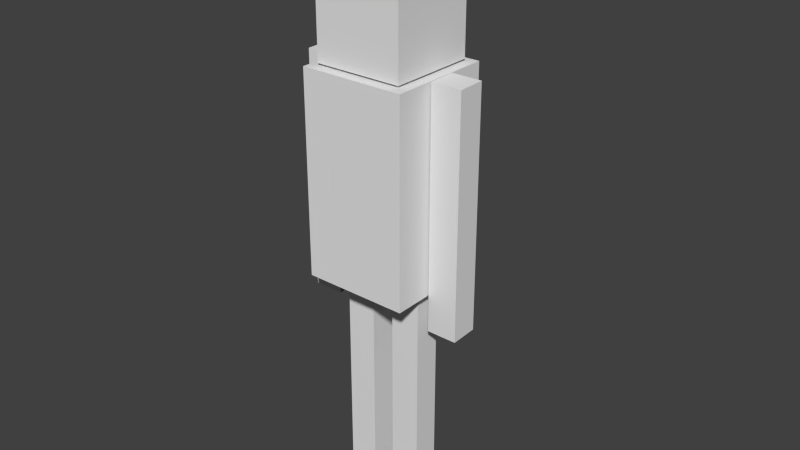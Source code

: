 # Source: NewGuy.blend  (saved by Blender 2.74.0; exported with 4.5.12 LTS)
import bpy
from mathutils import Matrix  # noqa: F401  (used for matrix-valued properties, if any)

bpy.ops.wm.read_factory_settings(use_empty=True)
scene = bpy.context.scene
scene.name = 'Scene'

# ---- collections
col_collection_1 = bpy.data.collections.new('Collection 1'); scene.collection.children.link(col_collection_1)

# ---- materials (node trees are filled in below, after node groups)
mat_material = bpy.data.materials.new('Material')
mat_material.alpha_threshold = 0.0
mat_material.use_transparent_shadow = False
mat_material.roughness = 0.5
mat_material.line_color = (0.0, 0.0, 0.0, 1.0)

# ---- material node trees

# ---- world
world_world = bpy.data.worlds.new('World'); scene.world = world_world
world_world.color = (0.05088, 0.05088, 0.05088)
world_world.use_sun_shadow = False
world_world.sun_shadow_jitter_overblur = 0.0
world_world.cycles.sampling_method = 'MANUAL'
world_world.cycles.sample_map_resolution = 256

# ---- meshes
me_cube = bpy.data.meshes.new('Cube')
me_cube.from_pydata([(0.8338, 0.8338, -0.9596), (0.8338, -0.8338, -0.9596), (-0.8338, -0.8338, -0.9596), (-0.8338, 0.8338, -0.9596), (0.8338, 0.8338, 0.7081), (0.8338, -0.8338, 0.7081), (-0.8338, -0.8338, 0.7081), (-0.8338, 0.8338, 0.7081), (1.0, 1.0, -1.004), (1.0, -1.0, -1.004), (-1.0, -1.0, -1.004), (-1.0, 1.0, -1.004), (1.0, 1.0, -4.821), (1.0, -1.0, -4.821), (-1.0, -1.0, -4.821), (-1.0, 1.0, -4.821), (1.583, 0.269, -1.005), (1.597, -0.269, -1.005), (1.023, -0.269, -1.005), (1.009, 0.269, -1.005), (1.583, 0.269, -5.513), (1.597, -0.269, -5.513), (1.023, -0.269, -5.513), (1.009, 0.269, -5.513), (1.597, -0.269, -3.259), (1.023, -0.269, -3.259), (1.009, 0.269, -3.259), (1.583, 0.269, -3.259), (1.583, 0.269, -2.868), (1.583, 0.269, -3.659), (1.597, -0.269, -3.659), (1.597, -0.269, -2.868), (1.023, -0.269, -3.659), (1.023, -0.269, -2.868), (1.009, 0.269, -3.659), (1.009, 0.269, -2.868), (-1.02, 0.269, -1.005), (-1.006, -0.269, -1.005), (-1.58, -0.269, -1.005), (-1.594, 0.269, -1.005), (-1.02, 0.269, -5.513), (-1.006, -0.269, -5.513), (-1.58, -0.269, -5.513), (-1.594, 0.269, -5.513), (-1.006, -0.269, -3.259), (-1.58, -0.269, -3.259), (-1.594, 0.269, -3.259), (-1.02, 0.269, -3.259), (-1.02, 0.269, -2.868), (-1.02, 0.269, -3.659), (-1.006, -0.269, -3.659), (-1.006, -0.269, -2.868), (-1.58, -0.269, -3.659), (-1.58, -0.269, -2.868), (-1.594, 0.269, -3.659), (-1.594, 0.269, -2.868), (0.7809, 0.269, -4.825), (0.7942, -0.269, -4.825), (0.2203, -0.269, -4.825), (0.207, 0.269, -4.825), (0.7809, 0.269, -9.333), (0.7942, -0.269, -9.333), (0.2203, -0.269, -9.333), (0.207, 0.269, -9.333), (0.7942, -0.269, -7.079), (0.2203, -0.269, -7.079), (0.207, 0.269, -7.079), (0.7809, 0.269, -7.079), (0.7809, 0.269, -6.714), (0.7809, 0.269, -7.424), (0.7942, -0.269, -7.424), (0.7942, -0.269, -6.714), (0.2203, -0.269, -7.424), (0.2203, -0.269, -6.714), (0.207, 0.269, -7.424), (0.207, 0.269, -6.714), (-0.2297, 0.269, -4.825), (-0.2164, -0.269, -4.825), (-0.7904, -0.269, -4.825), (-0.8037, 0.269, -4.825), (-0.2297, 0.269, -9.333), (-0.2164, -0.269, -9.333), (-0.7904, -0.269, -9.333), (-0.8037, 0.269, -9.333), (-0.2164, -0.269, -7.079), (-0.7904, -0.269, -7.079), (-0.8037, 0.269, -7.079), (-0.2297, 0.269, -7.079), (-0.2297, 0.269, -6.714), (-0.2297, 0.269, -7.424), (-0.2164, -0.269, -7.424), (-0.2164, -0.269, -6.714), (-0.7904, -0.269, -7.424), (-0.7904, -0.269, -6.714), (-0.8037, 0.269, -7.424), (-0.8037, 0.269, -6.714)], [(68, 71), (64, 67), (69, 70), (88, 91), (84, 87), (89, 90), (73, 75), (65, 66), (72, 74), (93, 95), (85, 86), (92, 94)], [(0, 1, 2, 3), (4, 7, 6, 5), (0, 4, 5, 1), (1, 5, 6, 2), (2, 6, 7, 3), (4, 0, 3, 7), (8, 9, 10, 11), (12, 15, 14, 13), (8, 12, 13, 9), (9, 13, 14, 10), (10, 14, 15, 11), (12, 8, 11, 15), (16, 17, 18, 19), (20, 23, 22, 21), (28, 16, 19, 35), (17, 31, 33, 18), (18, 33, 35, 19), (20, 29, 34, 23), (16, 28, 31, 17), (29, 30, 24, 27), (32, 22, 23, 34), (30, 21, 22, 32), (27, 26, 34, 29), (25, 26, 35, 33), (24, 25, 33, 31), (27, 24, 31, 28), (29, 20, 21, 30), (30, 32, 25, 24), (32, 34, 26, 25), (28, 35, 26, 27), (36, 37, 38, 39), (40, 43, 42, 41), (48, 36, 39, 55), (37, 51, 53, 38), (40, 49, 54, 43), (50, 41, 42, 52), (47, 46, 54, 49), (44, 45, 53, 51), (50, 52, 45, 44), (48, 55, 46, 47), (56, 57, 58, 59), (60, 63, 62, 61), (68, 56, 59, 75), (57, 71, 73, 58), (60, 69, 74, 63), (70, 61, 62, 72), (67, 66, 74, 69), (64, 65, 73, 71), (70, 72, 65, 64), (68, 75, 66, 67), (76, 77, 78, 79), (80, 83, 82, 81), (88, 76, 79, 95), (77, 91, 93, 78), (80, 89, 94, 83), (90, 81, 82, 92), (87, 86, 94, 89), (84, 85, 93, 91), (90, 92, 85, 84), (88, 95, 86, 87), (57, 56, 60, 61), (77, 76, 80, 81), (39, 38, 42, 43), (48, 51, 53, 55), (45, 46, 47, 44), (54, 52, 50, 49)])
_uv = me_cube.uv_layers.new(name='UVMap')
_uv.uv.foreach_set('vector', [0.6072, 0.1682, 0.7748, 0.1682, 0.7748, 0.0005857, 0.6072, 0.0005858, 0.2028, 0.7552, 0.2028, 0.5875, 0.3704, 0.5875, 0.3704, 0.7552, 0.5392, 0.7552, 0.3716, 0.7552, 0.3716, 0.5875, 0.5392, 0.5875, 0.7748, 0.337, 0.6072, 0.337, 0.6072, 0.1694, 0.7748, 0.1694, 0.7748, 0.1694, 0.6072, 0.1694, 0.6072, 0.337, 0.7748, 0.337, 0.5404, 0.7552, 0.708, 0.7552, 0.708, 0.5875, 0.5404, 0.5875, 0.405, 0.5864, 0.606, 0.5864, 0.606, 0.3853, 0.405, 0.3853, 0.2028, 0.5864, 0.2028, 0.3853, 0.4038, 0.3853, 0.4038, 0.5864, 0.2028, 0.0005857, 0.2028, 0.3842, 0.4038, 0.3842, 0.4038, 0.0005857, 0.0005857, 0.3853, 0.0005857, 0.7689, 0.2016, 0.7689, 0.2016, 0.3853, 0.606, 0.0005857, 0.606, 0.3842, 0.405, 0.3842, 0.405, 0.0005857, 0.0005857, 0.3842, 0.0005858, 0.0005857, 0.2016, 0.0005858, 0.2016, 0.3842, 0.4651, 0.9317, 0.5192, 0.9331, 0.5192, 0.8754, 0.4651, 0.8741, 0.1652, 0.8891, 0.1652, 0.9468, 0.1111, 0.9455, 0.1111, 0.8878, 0.776, 0.6421, 0.776, 0.4549, 0.8337, 0.4549, 0.8337, 0.6421, 0.1878, 0.7701, 0.0005857, 0.7701, 0.0005857, 0.8278, 0.1878, 0.8278, 0.9453, 0.4522, 0.9453, 0.265, 0.9994, 0.265, 0.9994, 0.4522, 0.3892, 0.9317, 0.2028, 0.9317, 0.2028, 0.8741, 0.3892, 0.8741, 0.9453, 0.0005857, 0.9453, 0.1878, 0.9994, 0.1878, 0.9994, 0.0005857, 0.8348, 0.8015, 0.8889, 0.8015, 0.8889, 0.7613, 0.8348, 0.7613, 0.9478, 0.7989, 0.9478, 0.9853, 0.8937, 0.9853, 0.8937, 0.7989, 0.8348, 0.5344, 0.8348, 0.7208, 0.8925, 0.7208, 0.8925, 0.5344, 0.776, 0.6814, 0.8337, 0.6814, 0.8337, 0.7216, 0.776, 0.7216, 0.9478, 0.7587, 0.8937, 0.7587, 0.8937, 0.7193, 0.9478, 0.7193, 0.8348, 0.4942, 0.8925, 0.4942, 0.8925, 0.4549, 0.8348, 0.4549, 0.8348, 0.7613, 0.8889, 0.7613, 0.8889, 0.722, 0.8348, 0.722, 0.8348, 0.8015, 0.8348, 0.9879, 0.8889, 0.9879, 0.8889, 0.8015, 0.8348, 0.5344, 0.8925, 0.5344, 0.8925, 0.4942, 0.8348, 0.4942, 0.9478, 0.7989, 0.8937, 0.7989, 0.8937, 0.7587, 0.9478, 0.7587, 0.776, 0.6421, 0.8337, 0.6421, 0.8337, 0.6814, 0.776, 0.6814, 0.3903, 0.9317, 0.4444, 0.9331, 0.4444, 0.8754, 0.3903, 0.8741, 0.3121, 0.9343, 0.3121, 0.9919, 0.258, 0.9906, 0.258, 0.9329, 0.8865, 0.4522, 0.8865, 0.265, 0.9442, 0.265, 0.9442, 0.4522, 0.6523, 0.8152, 0.4651, 0.8152, 0.4651, 0.8729, 0.6523, 0.8729, 0.187, 0.8866, 0.0005857, 0.8866, 0.0005857, 0.8289, 0.187, 0.8289, 0.7171, 0.7925, 0.7171, 0.9789, 0.7748, 0.9789, 0.7748, 0.7925, 0.6072, 0.5313, 0.6649, 0.5313, 0.6649, 0.5715, 0.6072, 0.5715, 0.524, 0.9736, 0.5817, 0.9736, 0.5817, 0.9343, 0.524, 0.9343, 0.3903, 0.9744, 0.448, 0.9744, 0.448, 0.9343, 0.3903, 0.9343, 0.4651, 0.9343, 0.5228, 0.9343, 0.5228, 0.9736, 0.4651, 0.9736, 0.5756, 0.9317, 0.6297, 0.9331, 0.6297, 0.8754, 0.5756, 0.8741, 0.0005857, 0.9455, 0.0005857, 0.8878, 0.05466, 0.8891, 0.05466, 0.9468, 0.3926, 0.814, 0.2028, 0.814, 0.2028, 0.7563, 0.3926, 0.7563, 0.6561, 0.7563, 0.6561, 0.9462, 0.7138, 0.9462, 0.7138, 0.7563, 0.776, 0.9147, 0.776, 0.7228, 0.8337, 0.7228, 0.8337, 0.9147, 0.8865, 0.07192, 0.8865, 0.2639, 0.9442, 0.2639, 0.9442, 0.07192, 0.4293, 0.814, 0.4293, 0.7563, 0.464, 0.7563, 0.464, 0.814, 0.8865, 0.03731, 0.9442, 0.03731, 0.9442, 0.0005857, 0.8865, 0.0005857, 0.8865, 0.07192, 0.9442, 0.07192, 0.9442, 0.03731, 0.8865, 0.03731, 0.3926, 0.814, 0.3926, 0.7563, 0.4293, 0.7563, 0.4293, 0.814, 0.5204, 0.9317, 0.5745, 0.9331, 0.5745, 0.8754, 0.5204, 0.8741, 0.3674, 0.9343, 0.3674, 0.9919, 0.3133, 0.9906, 0.3133, 0.9329, 0.3926, 0.8729, 0.2028, 0.8729, 0.2028, 0.8152, 0.3926, 0.8152, 0.655, 0.7563, 0.4651, 0.7563, 0.4651, 0.814, 0.655, 0.814, 0.6072, 0.5301, 0.6072, 0.3382, 0.6649, 0.3382, 0.6649, 0.5301, 0.8937, 0.5262, 0.8937, 0.7182, 0.9514, 0.7182, 0.9514, 0.5262, 0.4293, 0.8729, 0.4293, 0.8152, 0.464, 0.8152, 0.464, 0.8729, 0.8937, 0.4916, 0.9514, 0.4916, 0.9514, 0.4549, 0.8937, 0.4549, 0.8937, 0.5262, 0.9514, 0.5262, 0.9514, 0.4916, 0.8937, 0.4916, 0.3926, 0.8729, 0.3926, 0.8152, 0.4293, 0.8152, 0.4293, 0.8729, 0.7748, 0.3382, 0.7207, 0.3382, 0.7207, 0.7913, 0.7748, 0.7913, 0.8301, 0.0005857, 0.776, 0.0005857, 0.776, 0.4537, 0.8301, 0.4537, 0.8312, 0.0005857, 0.8853, 0.0005857, 0.8853, 0.4537, 0.8312, 0.4537, 0.1099, 0.8891, 0.05583, 0.8878, 0.05583, 0.9455, 0.1099, 0.9468, 0.2028, 0.9906, 0.2569, 0.9919, 0.2569, 0.9343, 0.2028, 0.9329, 0.8301, 0.9749, 0.776, 0.9736, 0.776, 0.9159, 0.8301, 0.9172])
_ca = me_cube.color_attributes.new('Col', 'BYTE_COLOR', 'CORNER')
_ca.data.foreach_set('color', [0.0, 1.0, 0.6795, 1.0, 0.0, 1.0, 0.6795, 1.0, 0.0, 1.0, 0.6795, 1.0, 0.0, 1.0, 0.6795, 1.0, 0.162, 0.9911, 0.956, 1.0, 0.1683, 0.9911, 0.956, 1.0, 0.0331, 0.956, 0.9131, 1.0, 0.06125, 0.9473, 0.9734, 1.0, 0.005605, 0.8879, 1.0, 1.0, 0.005182, 0.8963, 0.9911, 1.0, 0.005182, 0.8963, 0.9911, 1.0, 0.005182, 0.8963, 0.9911, 1.0, 0.0, 1.0, 0.6795, 1.0, 0.0, 1.0, 0.6795, 1.0, 0.003677, 0.9301, 0.9047, 1.0, 0.003347, 0.9301, 0.8714, 1.0, 0.162, 1.0, 0.9387, 1.0, 0.02416, 1.0, 0.7835, 1.0, 0.1683, 1.0, 0.9387, 1.0, 0.1683, 0.9911, 0.9387, 1.0, 0.162, 0.9911, 0.956, 1.0, 0.1683, 0.9911, 0.956, 1.0, 0.1683, 0.9911, 0.956, 1.0, 0.1683, 0.9911, 0.956, 1.0, 0.1683, 0.9911, 0.956, 1.0, 0.05781, 0.9473, 0.9647, 1.0, 0.1441, 0.9911, 0.9387, 1.0, 0.1683, 0.9911, 0.956, 1.0, 0.15, 1.0, 0.9216, 1.0, 0.0, 1.0, 0.6795, 1.0, 0.02519, 1.0, 0.7758, 1.0, 0.1022, 1.0, 0.8879, 1.0, 0.005182, 0.8963, 0.9911, 1.0, 0.1529, 0.9823, 0.956, 1.0, 0.1119, 0.9734, 0.956, 1.0, 0.005182, 0.8963, 0.9823, 1.0, 0.0, 1.0, 0.6795, 1.0, 0.0, 1.0, 0.6795, 1.0, 0.0, 1.0, 0.6795, 1.0, 0.0, 1.0, 0.6795, 1.0, 0.1413, 1.0, 0.9216, 1.0, 0.1413, 1.0, 0.9131, 1.0, 0.1651, 1.0, 0.9387, 1.0, 0.1683, 0.9911, 0.9473, 1.0, 0.1683, 0.9911, 0.956, 1.0, 0.1683, 0.9911, 0.956, 1.0, 0.1683, 0.9911, 0.956, 1.0, 0.1651, 0.9911, 0.9387, 1.0, 1.0, 1.0, 1.0, 1.0, 1.0, 1.0, 1.0, 1.0, 0.9911, 1.0, 1.0, 1.0, 1.0, 1.0, 1.0, 1.0, 0.006995, 0.8963, 0.9734, 1.0, 0.04231, 0.9301, 0.9734, 1.0, 0.162, 0.9911, 0.956, 1.0, 0.1329, 0.9823, 0.956, 1.0, 0.0003035, 1.0, 0.6867, 1.0, 0.0003035, 1.0, 0.6795, 1.0, 0.0, 1.0, 0.6795, 1.0, 0.0, 1.0, 0.6795, 1.0, 0.1683, 0.9911, 0.9387, 1.0, 0.07819, 0.9823, 0.8714, 1.0, 0.1441, 0.9911, 0.956, 1.0, 0.1683, 0.9911, 0.956, 1.0, 0.107, 0.9734, 0.9647, 1.0, 0.147, 0.9911, 0.956, 1.0, 0.147, 0.9911, 0.956, 1.0, 0.1413, 0.9734, 0.956, 1.0, 0.0, 1.0, 0.6867, 1.0, 0.005182, 0.8963, 0.9734, 1.0, 0.005182, 0.8963, 0.9823, 1.0, 0.0, 1.0, 0.6795, 1.0, 0.0009106, 0.9734, 0.7305, 1.0, 0.0003035, 1.0, 0.6867, 1.0, 0.0, 1.0, 0.6795, 1.0, 0.001214, 0.9823, 0.7231, 1.0, 0.1651, 0.9911, 0.956, 1.0, 0.1441, 0.9911, 0.956, 1.0, 0.03689, 0.9734, 0.8469, 1.0, 0.15, 0.9911, 0.9387, 1.0, 0.0, 1.0, 0.6795, 1.0, 0.0, 1.0, 0.6795, 1.0, 0.0, 1.0, 0.6795, 1.0, 0.0, 1.0, 0.6795, 1.0, 0.1441, 0.9911, 0.956, 1.0, 0.1329, 0.9823, 0.956, 1.0, 0.162, 0.9911, 0.956, 1.0, 0.1441, 0.9911, 0.956, 1.0, 0.002428, 0.9473, 0.8308, 1.0, 0.004777, 0.8963, 0.9647, 1.0, 0.005182, 0.8963, 0.9823, 1.0, 0.005182, 0.8963, 0.9734, 1.0, 0.1356, 0.9911, 0.9473, 1.0, 0.159, 0.9911, 0.9473, 1.0, 0.147, 0.9911, 0.956, 1.0, 0.1441, 0.9911, 0.956, 1.0, 0.04231, 0.9734, 0.8879, 1.0, 0.1356, 0.9911, 0.956, 1.0, 0.1441, 0.9911, 0.956, 1.0, 0.07819, 0.9823, 0.8714, 1.0, 0.002428, 0.9473, 0.8308, 1.0, 0.001214, 0.9734, 0.7605, 1.0, 0.0009106, 0.9823, 0.7305, 1.0, 0.002125, 0.956, 0.7913, 1.0, 0.1651, 0.9911, 0.956, 1.0, 0.006995, 0.8963, 0.9911, 1.0, 0.1329, 0.9823, 0.956, 1.0, 0.1441, 0.9911, 0.956, 1.0, 0.1441, 1.0, 0.9387, 1.0, 0.1413, 1.0, 0.9216, 1.0, 0.1329, 1.0, 0.9216, 1.0, 0.04092, 1.0, 0.855, 1.0, 0.006995, 1.0, 0.9047, 1.0, 0.009721, 1.0, 0.9131, 1.0, 0.006512, 1.0, 0.9131, 1.0, 0.006512, 1.0, 0.9131, 1.0, 0.0003035, 1.0, 0.6867, 1.0, 0.0, 1.0, 0.6795, 1.0, 0.0, 1.0, 0.6795, 1.0, 0.0, 1.0, 0.6795, 1.0, 0.1651, 0.9823, 0.9647, 1.0, 0.1683, 0.9911, 0.956, 1.0, 0.1683, 0.9911, 0.956, 1.0, 0.1683, 0.9911, 0.956, 1.0, 0.003035, 0.9387, 0.855, 1.0, 0.0, 1.0, 0.6795, 1.0, 0.0, 1.0, 0.6795, 1.0, 0.001518, 0.9647, 0.7758, 1.0, 0.1683, 0.9911, 0.956, 1.0, 0.1651, 0.9823, 0.9647, 1.0, 0.1683, 0.9911, 0.956, 1.0, 0.1683, 0.9911, 0.956, 1.0, 0.005182, 0.8963, 0.9911, 1.0, 0.005182, 0.8963, 0.9911, 1.0, 0.004777, 0.8963, 0.9647, 1.0, 0.004777, 0.9047, 0.956, 1.0, 0.04971, 0.9473, 0.9823, 1.0, 0.1683, 0.9911, 0.956, 1.0, 0.1683, 0.9911, 0.956, 1.0, 0.005182, 0.8963, 0.9911, 1.0, 0.0006071, 1.0, 0.6867, 1.0, 0.001518, 0.9647, 0.7835, 1.0, 0.0, 1.0, 0.6795, 1.0, 0.0003035, 1.0, 0.6867, 1.0, 0.1683, 0.9911, 0.956, 1.0, 0.1683, 0.9911, 0.956, 1.0, 0.1683, 0.9911, 0.956, 1.0, 0.1683, 0.9911, 0.956, 1.0, 0.0, 1.0, 0.6795, 1.0, 0.0, 1.0, 0.6795, 1.0, 0.0, 1.0, 0.6795, 1.0, 0.0, 1.0, 0.6795, 1.0, 0.0, 1.0, 0.6795, 1.0, 0.0003035, 1.0, 0.6867, 1.0, 0.0, 1.0, 0.6795, 1.0, 0.0, 1.0, 0.6795, 1.0, 0.1683, 0.9911, 0.956, 1.0, 0.1683, 0.9911, 0.956, 1.0, 0.1683, 0.9911, 0.956, 1.0, 0.1683, 0.9911, 0.956, 1.0, 1.0, 1.0, 1.0, 1.0, 1.0, 1.0, 1.0, 1.0, 1.0, 1.0, 1.0, 1.0, 1.0, 1.0, 1.0, 1.0, 0.0, 1.0, 0.6795, 1.0, 0.0, 1.0, 0.6795, 1.0, 0.0009106, 1.0, 0.6939, 1.0, 0.001214, 1.0, 0.6867, 1.0, 0.1529, 0.9911, 0.956, 1.0, 0.1683, 0.9911, 0.956, 1.0, 0.1683, 0.9911, 0.956, 1.0, 0.1683, 0.9911, 0.956, 1.0, 0.0, 1.0, 0.6795, 1.0, 0.0, 1.0, 0.6795, 1.0, 0.0, 1.0, 0.6795, 1.0, 0.0, 1.0, 0.6795, 1.0, 0.004777, 0.8963, 0.9647, 1.0, 0.1384, 0.9734, 0.956, 1.0, 0.1683, 0.9911, 0.956, 1.0, 0.005605, 0.8879, 1.0, 1.0, 0.159, 0.9911, 0.9387, 1.0, 0.0003035, 1.0, 0.6795, 1.0, 0.0003035, 1.0, 0.6795, 1.0, 0.1144, 1.0, 0.8963, 1.0, 0.1529, 0.9911, 0.956, 1.0, 0.1683, 0.9911, 0.956, 1.0, 0.1683, 0.9911, 0.956, 1.0, 0.1384, 0.9734, 0.956, 1.0, 0.1651, 1.0, 0.9387, 1.0, 0.147, 1.0, 0.9131, 1.0, 0.162, 1.0, 0.9387, 1.0, 0.162, 1.0, 0.9387, 1.0, 0.159, 0.9911, 0.9387, 1.0, 0.1144, 1.0, 0.8963, 1.0, 0.147, 1.0, 0.9131, 1.0, 0.1651, 1.0, 0.9387, 1.0, 0.1529, 0.9911, 0.956, 1.0, 0.1683, 0.9911, 0.956, 1.0, 0.1683, 0.9911, 0.956, 1.0, 0.1529, 0.9911, 0.956, 1.0, 0.0, 1.0, 0.6795, 1.0, 0.0003035, 1.0, 0.6867, 1.0, 0.0003035, 1.0, 0.6867, 1.0, 0.0003035, 1.0, 0.6795, 1.0, 0.0, 1.0, 0.6795, 1.0, 0.0, 1.0, 0.6795, 1.0, 0.001214, 1.0, 0.6724, 1.0, 0.0009106, 1.0, 0.6867, 1.0, 0.15, 0.9823, 0.956, 1.0, 0.1683, 0.9911, 0.956, 1.0, 0.1683, 0.9911, 0.956, 1.0, 0.006049, 0.8963, 0.9823, 1.0, 0.1683, 0.9911, 0.956, 1.0, 0.05781, 1.0, 0.8308, 1.0, 0.0, 1.0, 0.6795, 1.0, 0.1683, 0.9911, 0.956, 1.0, 0.005605, 0.8879, 1.0, 1.0, 0.1683, 0.9911, 0.956, 1.0, 0.01033, 0.8963, 0.9823, 1.0, 0.004391, 0.9301, 0.9216, 1.0, 0.002428, 1.0, 0.7011, 1.0, 0.0, 1.0, 0.6795, 1.0, 0.0003035, 1.0, 0.6795, 1.0, 0.0003035, 1.0, 0.6867, 1.0, 0.15, 0.9911, 0.956, 1.0, 0.006049, 0.8963, 0.9823, 1.0, 0.01033, 0.8963, 0.9823, 1.0, 0.1683, 0.9911, 0.956, 1.0, 0.01096, 1.0, 0.7379, 1.0, 0.0, 1.0, 0.6795, 1.0, 0.0, 1.0, 0.6795, 1.0, 0.05781, 1.0, 0.8308, 1.0, 0.002428, 1.0, 0.7011, 1.0, 0.0003035, 1.0, 0.6867, 1.0, 0.0, 1.0, 0.6795, 1.0, 0.01096, 1.0, 0.7379, 1.0, 0.15, 0.9823, 0.956, 1.0, 0.006049, 0.8963, 0.9823, 1.0, 0.006049, 0.8963, 0.9823, 1.0, 0.15, 0.9911, 0.956, 1.0, 0.1683, 0.9911, 0.956, 1.0, 0.162, 0.9911, 0.956, 1.0, 0.004777, 0.8963, 0.9647, 1.0, 0.004025, 0.9216, 0.8963, 1.0, 0.147, 0.9911, 0.956, 1.0, 0.1356, 0.9823, 0.956, 1.0, 0.005605, 0.8879, 1.0, 1.0, 0.005605, 0.8879, 1.0, 1.0, 0.1683, 0.9911, 0.956, 1.0, 0.1683, 0.9911, 0.9387, 1.0, 0.0, 1.0, 0.6795, 1.0, 0.0, 1.0, 0.6795, 1.0, 0.006049, 0.8963, 1.0, 1.0, 0.006512, 0.8963, 1.0, 1.0, 0.01298, 0.8963, 1.0, 1.0, 0.006049, 0.8963, 1.0, 1.0, 0.01521, 0.8963, 1.0, 1.0, 0.006049, 0.8963, 1.0, 1.0, 0.006049, 0.8963, 1.0, 1.0, 0.006995, 0.8963, 1.0, 1.0, 1.0, 1.0, 1.0, 1.0, 1.0, 1.0, 1.0, 1.0, 1.0, 1.0, 1.0, 1.0, 1.0, 1.0, 1.0, 1.0])
me_cube.materials.append(mat_material)
me_cube.use_remesh_preserve_volume = False
me_cube.use_remesh_preserve_attributes = False
me_cube.use_mirror_vertex_groups = False
me_cube.use_paint_bone_selection = False
me_cube.use_paint_mask = True
me_cube.update()
arm_armature = bpy.data.armatures.new('Armature')  # bones are not reproduced

# ---- objects
ob_armature = bpy.data.objects.new('Armature', arm_armature)
ob_cube = bpy.data.objects.new('Cube', me_cube)

# ---- transforms, parenting, visibility, modifiers, constraints
ob_armature.location = (0.0, 0.0, 2.816)
ob_armature.show_in_front = True
ob_armature.lineart.crease_threshold = 0.0
ob_cube.parent = ob_armature
ob_cube.matrix_parent_inverse = Matrix(((1.0, 0.0, 0.0, -0.0), (0.0, 1.0, 0.0, -0.0), (0.0, 0.0, 1.0, -2.816), (0.0, 0.0, 0.0, 1.0)))
ob_cube.location = (0.0, 0.0, 5.347)
ob_cube.scale = (0.5358, 0.5358, 0.5358)
ob_cube.lock_rotations_4d = False
ob_cube.empty_display_type = 'ARROWS'
ob_cube.lineart.crease_threshold = 0.0
_vg = ob_cube.vertex_groups.new(name='Spine')
for _i, _w in zip([4, 5, 6, 7, 8, 9, 10, 11, 12, 13, 14, 15, 16, 17, 18, 19, 20, 21, 22, 23, 24, 25, 26, 27, 28, 29, 30, 31, 32, 33, 34, 35, 56, 57, 58, 59, 60, 61, 62, 63, 64, 65, 66, 67, 68, 69, 70, 71, 72, 73, 74, 75, 76, 77, 78, 79, 80, 81, 82, 83, 84, 85, 86, 87, 88, 89, 90, 91, 92, 93, 94, 95], [0.0, 0.0, 0.0, 0.0, 1.0, 1.0, 1.0, 1.0, 1.0, 1.0, 1.0, 1.0, 6.74e-11, 2.821e-10, 0.0002878, 0.0006877, 3.855e-15, 1.913e-14, 4.994e-09, 1.307e-08, 3.209e-18, 1.747e-08, 1.02e-07, 3.603e-19, 4.667e-26, 3.018e-15, 1.542e-14, 1.246e-24, 1.016e-06, 1.206e-08, 5.106e-06, 8.044e-08, 1.591e-13, 6.945e-20, 2.155e-31, 1.965e-23, 1.964e-07, 3.616e-07, 0.0002212, 0.0002311, 1.541e-44, 0.0, 0.0, 0.0, 0.0, 0.0, 0.0, 1.796e-41, 0.0, 0.0, 0.0, 0.0, 4.178e-20, 1.616e-27, 7.61e-14, 3.651e-06, 7.478e-09, 1.011e-08, 6.194e-08, 4.641e-08, 0.0, 0.0, 0.0, 0.0, 0.0, 0.0, 0.0, 0.0, 0.0, 2.803e-45, 0.0, 0.0]): _vg.add([_i], _w, 'REPLACE')
_vg = ob_cube.vertex_groups.new(name='Head')
for _i, _w in zip([0, 1, 2, 3, 4, 5, 6, 7], [1.0, 1.0, 1.0, 1.0, 1.0, 0.9999, 1.0, 0.9999]): _vg.add([_i], _w, 'REPLACE')
_vg = ob_cube.vertex_groups.new(name='Bone')
for _i, _w in zip([0, 1, 2, 3, 4, 5, 6, 7, 8, 9, 10, 11, 12, 13, 14, 15, 16, 17, 18, 19, 20, 22, 23, 24, 25, 26, 27, 28, 29, 30, 31, 32, 33, 34, 35, 36, 37, 38, 39, 40, 41, 42, 43, 44, 45, 46, 47, 48, 49, 50, 51, 52, 53, 54, 55, 56, 57, 58, 59, 60, 61, 62, 63, 64, 65, 66, 67, 68, 69, 70, 71, 72, 73, 74, 75, 76, 77, 78, 79, 80, 81, 82, 83, 84, 85, 86, 87, 88, 89, 90, 91, 92, 93, 94, 95], [6.1e-18, 6.224e-11, 1.009e-13, 0.0, 4.806e-05, 2.781e-14, 6.832e-08, 0.0, 3.394e-19, 1.429e-11, 2.012e-13, 2.565e-06, 1.72e-32, 8.566e-18, 6.489e-07, 5.115e-07, 1.0, 1.0, 1.0, 1.0, 0.0, 0.0, 0.0, 0.4979, 0.5, 0.4999, 0.5, 1.0, 1.845e-05, 0.001965, 0.9859, 0.09018, 0.9992, 0.005072, 1.0, 0.0, 0.0, 0.0, 0.0, 0.0, 0.0, 0.0, 0.0, 0.0, 0.0, 0.0, 0.0, 0.0, 0.0, 0.0, 0.0, 0.0, 0.0, 0.0, 0.0, 0.0, 0.0, 0.0, 0.0, 0.0, 0.0, 0.0, 0.0, 0.0, 0.0, 0.0, 0.0, 0.0, 0.0, 0.0, 0.0, 0.0, 0.0, 0.0, 0.0, 0.0, 0.0, 0.0, 0.0, 0.0, 0.0, 0.0, 0.0, 0.0, 0.0, 0.0, 0.0, 0.0, 0.0, 0.0, 0.0, 0.0, 0.0, 0.0, 0.0]): _vg.add([_i], _w, 'REPLACE')
_vg = ob_cube.vertex_groups.new(name='Bone.001')
for _i, _w in zip([0, 1, 2, 3, 4, 5, 6, 7, 8, 9, 10, 11, 12, 13, 14, 15, 16, 17, 18, 19, 20, 21, 22, 23, 24, 25, 26, 27, 28, 29, 30, 31, 32, 33, 34, 35, 36, 37, 38, 39, 40, 41, 42, 43, 44, 45, 46, 47, 48, 49, 50, 51, 52, 53, 54, 55, 56, 57, 58, 59, 60, 61, 62, 63, 64, 65, 66, 67, 68, 69, 70, 71, 72, 73, 74, 75, 76, 77, 78, 79, 80, 81, 82, 83, 84, 85, 86, 87, 88, 89, 90, 91, 92, 93, 94, 95], [0.0, 0.0, 0.0, 0.0, 0.0, 0.0, 0.0, 0.0, 6.104e-10, 6.7e-18, 2.974e-26, 4.15e-22, 2.905e-09, 8.315e-24, 5.685e-13, 4.616e-15, 0.0, 0.0, 0.0, 0.0, 1.0, 1.0, 1.0, 0.9998, 0.5, 0.5437, 0.5, 0.5, 0.0004853, 0.9805, 0.9969, 0.04914, 0.9854, 0.01249, 0.9822, 0.01329, 0.0, 0.0, 0.0, 0.0, 0.0, 0.0, 0.0, 0.0, 0.0, 0.0, 0.0, 0.0, 0.0, 0.0, 0.0, 0.0, 0.0, 0.0, 0.0, 0.0, 1.123e-13, 1.203e-13, 1.88e-13, 3.881e-13, 6.042e-06, 4.987e-06, 7.069e-09, 2.287e-09, 6.542e-09, 8.098e-20, 4.442e-25, 7.306e-09, 4.731e-10, 1.868e-07, 1.558e-07, 4.079e-10, 1.324e-21, 3.276e-18, 3.028e-26, 9.734e-24, 0.0, 0.0, 0.0, 0.0, 0.0, 0.0, 0.0, 0.0, 0.0, 0.0, 0.0, 0.0, 0.0, 0.0, 0.0, 0.0, 0.0, 0.0, 0.0, 0.0]): _vg.add([_i], _w, 'REPLACE')
_vg = ob_cube.vertex_groups.new(name='Bone.002')
for _i, _w in zip([0, 1, 2, 3, 4, 5, 6, 7, 8, 9, 10, 11, 12, 13, 14, 15, 16, 17, 18, 19, 20, 21, 22, 23, 24, 25, 26, 27, 28, 29, 30, 31, 32, 33, 34, 35, 36, 37, 38, 39, 40, 41, 42, 43, 44, 45, 46, 47, 48, 49, 50, 51, 52, 53, 54, 55, 56, 57, 58, 59, 60, 61, 62, 63, 64, 65, 66, 67, 68, 69, 70, 71, 72, 73, 74, 75, 76, 77, 80, 81, 82, 83, 84, 85, 86, 87, 88, 89, 90, 91, 92, 93, 94], [1.138e-13, 0.0, 6.379e-16, 2.436e-15, 0.0003977, 0.0, 0.0004483, 0.008466, 3.303e-15, 6.465e-15, 1.791e-11, 1.112e-11, 5.299e-20, 7.35e-17, 0.0, 0.0, 0.0, 0.0, 0.0, 0.0, 0.0, 0.0, 0.0, 0.0, 0.0, 0.0, 0.0, 0.0, 0.0, 0.0, 0.0, 0.0, 0.0, 0.0, 0.0, 0.0, 1.0, 1.0, 0.9998, 0.999, 9.847e-12, 2.706e-11, 0.0003962, 0.0006447, 0.5, 0.5, 0.5, 0.5, 1.0, 6.997e-10, 4.446e-09, 1.0, 4.675e-05, 1.0, 3.82e-05, 1.0, 0.0, 0.0, 0.0, 0.0, 0.0, 0.0, 0.0, 0.0, 0.0, 0.0, 0.0, 0.0, 0.0, 0.0, 0.0, 0.0, 0.0, 0.0, 0.0, 0.0, 0.0, 0.0, 0.0, 0.0, 0.0, 0.0, 0.0, 0.0, 0.0, 0.0, 0.0, 0.0, 0.0, 0.0, 0.0, 0.0, 0.0]): _vg.add([_i], _w, 'REPLACE')
_vg = ob_cube.vertex_groups.new(name='Bone.003')
for _i, _w in zip([0, 1, 2, 3, 4, 5, 6, 7, 8, 9, 10, 11, 12, 13, 14, 15, 16, 17, 18, 19, 22, 23, 24, 25, 26, 27, 28, 29, 30, 31, 32, 33, 34, 35, 36, 37, 38, 39, 40, 41, 42, 43, 44, 45, 46, 47, 48, 49, 50, 51, 52, 53, 54, 55, 56, 57, 58, 59, 60, 61, 62, 63, 64, 65, 66, 67, 68, 69, 70, 71, 72, 73, 74, 75, 76, 77, 78, 79, 80, 81, 82, 83, 84, 85, 86, 87, 88, 89, 90, 91, 92, 93, 94, 95], [0.0, 0.0, 0.0, 0.0, 0.0, 0.0, 0.0, 0.0, 2.063e-17, 1.835e-17, 1.835e-05, 4.237e-05, 5.092e-26, 2.788e-23, 7.835e-14, 1.713e-16, 0.0, 0.0, 0.0, 0.0, 0.0, 0.0, 0.0, 0.0, 0.0, 0.0, 0.0, 0.0, 0.0, 0.0, 0.0, 0.0, 0.0, 0.0, 1.46e-05, 1.426e-05, 2.457e-05, 2.572e-05, 1.0, 1.0, 1.0, 1.0, 0.4956, 0.5, 0.5, 0.4965, 1.866e-15, 1.0, 1.0, 3.015e-15, 0.9998, 9.45e-23, 0.9994, 9.267e-23, 0.0, 0.0, 0.0, 0.0, 0.0, 0.0, 0.0, 0.0, 0.0, 0.0, 0.0, 0.0, 0.0, 0.0, 0.0, 0.0, 0.0, 0.0, 0.0, 0.0, 5.986e-21, 1.347e-20, 3.551e-14, 6.04e-14, 0.004014, 0.007385, 0.008309, 0.004485, 2.68e-07, 0.02469, 0.01855, 4.138e-07, 9.468e-05, 3.102e-10, 3.19e-10, 0.0001164, 0.05795, 0.0002297, 0.0441, 0.0001796]): _vg.add([_i], _w, 'REPLACE')
_vg = ob_cube.vertex_groups.new(name='Bone.004')
for _i, _w in zip([0, 1, 2, 3, 8, 9, 10, 11, 16, 17, 18, 19, 24, 25, 26, 27, 28, 29, 30, 31, 32, 33, 34, 35, 36, 37, 38, 39, 40, 41, 42, 43, 44, 45, 46, 47, 48, 49, 50, 51, 52, 53, 54, 55, 76, 77, 78, 79, 80, 81, 82, 83, 84, 85, 86, 87, 88, 89, 90, 91, 92, 93, 94, 95], [0.0, 0.0, 0.0, 0.0, 0.0, 0.0, 0.0, 0.0, 0.0, 0.0, 0.0, 0.0, 0.0, 0.0, 0.0, 0.0, 0.0, 0.0, 0.0, 0.0, 0.0, 0.0, 0.0, 0.0, 2.039e-34, 1.066e-34, 1.202e-20, 1.506e-19, 6.202e-29, 1.7e-27, 3.385e-15, 2.473e-14, 1.115e-39, 1.559e-30, 1.243e-29, 1.269e-40, 2.217e-27, 2.27e-43, 4.465e-41, 4.249e-27, 8.057e-26, 6.325e-31, 2.113e-25, 2.605e-30, 1.0, 1.0, 1.0, 1.0, 0.05649, 0.06667, 1.036e-10, 3.374e-10, 0.5, 0.4992, 0.4986, 0.5, 0.9998, 1.55e-35, 1.204e-33, 0.9996, 1.701e-18, 0.999, 5.24e-17, 0.9988]): _vg.add([_i], _w, 'REPLACE')
_vg = ob_cube.vertex_groups.new(name='Bone.005')
for _i, _w in zip([0, 1, 2, 3, 8, 9, 10, 11, 12, 13, 14, 15, 16, 17, 18, 19, 20, 21, 22, 23, 24, 25, 26, 27, 28, 29, 30, 31, 32, 33, 34, 35, 36, 37, 38, 39, 42, 43, 44, 45, 46, 47, 48, 49, 50, 51, 52, 53, 54, 55, 56, 57, 58, 59, 60, 61, 62, 63, 64, 65, 66, 67, 68, 69, 70, 71, 72, 73, 74, 75, 76, 77, 78, 79, 80, 81, 82, 83, 84, 85, 86, 87, 88, 89, 90, 91, 92, 93, 94, 95], [0.0, 0.0, 0.0, 0.0, 0.0, 4.064e-09, 1.945e-06, 1.098e-06, 0.005733, 0.00875, 0.05257, 0.01381, 0.0, 0.0, 0.0, 0.0, 0.0, 0.0, 0.0, 0.0, 0.0, 0.0, 0.0, 0.0, 0.0, 0.0, 0.0, 0.0, 0.0, 0.0, 0.0, 0.0, 0.0, 0.0, 0.0, 0.0, 0.0, 0.0, 0.0, 0.0, 0.0, 0.0, 0.0, 0.0, 0.0, 0.0, 0.0, 0.0, 0.0, 0.0, 0.0, 0.0, 0.0, 0.0, 3.608e-09, 1.338e-07, 1.366e-07, 4.149e-08, 0.0, 2.217e-20, 0.0, 0.0, 0.0, 0.0, 0.0, 0.0, 8.536e-21, 6.994e-19, 0.0, 0.0, 0.04305, 0.07039, 8.629e-08, 2.608e-07, 1.0, 1.0, 1.0, 1.0, 0.4999, 0.4911, 0.4882, 0.5, 8.606e-13, 0.8508, 0.8591, 3.289e-11, 0.965, 2.306e-22, 0.9613, 1.004e-21]): _vg.add([_i], _w, 'REPLACE')
_vg = ob_cube.vertex_groups.new(name='Bone.006')
for _i, _w in zip([0, 1, 2, 3, 8, 9, 10, 11, 12, 13, 14, 15, 16, 17, 18, 19, 20, 21, 22, 23, 24, 25, 26, 27, 28, 29, 30, 31, 32, 33, 34, 35, 36, 37, 38, 39, 40, 41, 42, 43, 44, 45, 46, 47, 48, 49, 50, 51, 52, 53, 54, 55, 56, 57, 58, 59, 60, 61, 62, 63, 64, 65, 66, 67, 68, 69, 70, 71, 72, 73, 74, 75, 76, 77, 78, 79, 80, 81, 82, 83, 84, 85, 86, 87, 88, 89, 90, 91, 92, 93, 94, 95], [0.0, 0.0, 0.0, 0.0, 0.0, 0.0, 0.0, 0.0, 0.0, 0.0, 0.0, 0.0, 2.303e-11, 3.047e-11, 5.089e-12, 5.076e-12, 2.994e-08, 3.186e-08, 5.08e-21, 6.575e-20, 6.85e-18, 2.744e-06, 1.165e-05, 1.141e-18, 2.689e-15, 9.568e-22, 6.062e-22, 6.881e-15, 8.011e-12, 5.718e-09, 7.462e-10, 1.91e-08, 0.0, 0.0, 0.0, 0.0, 0.0, 0.0, 0.0, 0.0, 0.0, 0.0, 0.0, 0.0, 0.0, 0.0, 0.0, 0.0, 0.0, 0.0, 0.0, 0.0, 1.0, 1.0, 1.0, 1.0, 0.0702, 0.06881, 1.093e-07, 4.915e-07, 0.5, 0.4999, 0.4998, 0.5, 0.981, 0.201, 0.1933, 0.9813, 0.1291, 0.9976, 0.1306, 0.9976, 0.0, 0.0, 0.0, 0.0, 0.0, 0.0, 0.0, 0.0, 0.0, 0.0, 0.0, 0.0, 0.0, 0.0, 0.0, 0.0, 0.0, 0.0, 0.0, 0.0]): _vg.add([_i], _w, 'REPLACE')
_vg = ob_cube.vertex_groups.new(name='Bone.007')
for _i, _w in zip([0, 1, 2, 3, 6, 7, 8, 9, 10, 11, 12, 13, 14, 15, 16, 17, 18, 19, 20, 21, 22, 23, 24, 25, 26, 27, 28, 29, 30, 31, 32, 33, 34, 35, 36, 37, 38, 39, 40, 41, 44, 45, 46, 47, 48, 49, 50, 51, 52, 53, 54, 55, 56, 57, 58, 59, 60, 61, 62, 63, 64, 65, 66, 67, 68, 69, 70, 71, 72, 73, 74, 75, 76, 77, 78, 79, 80, 81, 82, 83, 84, 85, 86, 87, 88, 89, 90, 91, 92, 93, 94, 95], [0.0, 0.0, 0.0, 0.0, 0.0, 0.0, 2.146e-05, 1.211e-05, 0.0, 1.219e-15, 1.879e-28, 4.941e-29, 1.78e-16, 2.716e-16, 0.0, 0.0, 0.0, 0.0, 0.009465, 0.002827, 0.0464, 0.03156, 0.0, 0.0, 0.0, 0.0, 0.0, 0.0, 0.0, 0.0, 0.0, 0.0, 0.0, 0.0, 0.0, 0.0, 0.0, 0.0, 0.0, 0.0, 0.0, 0.0, 0.0, 0.0, 0.0, 0.0, 0.0, 0.0, 0.0, 0.0, 0.0, 0.0, 1.186e-28, 3.034e-28, 4.997e-14, 1.508e-13, 1.0, 1.0, 1.0, 1.0, 0.5, 0.5, 0.5, 0.5, 7.093e-19, 0.9999, 0.9998, 1.93e-19, 1.0, 4.806e-18, 1.0, 4.077e-18, 0.0, 0.0, 0.0, 0.0, 0.02916, 0.002514, 0.002149, 0.0261, 0.0, 0.0, 7.3e-05, 3.979e-27, 2.313e-26, 2.856e-27, 0.0, 0.0, 0.0, 0.0, 0.001902, 3.193e-06]): _vg.add([_i], _w, 'REPLACE')
_m = ob_cube.modifiers.new('Armature', 'ARMATURE')
_m.object = ob_armature

# ---- collection membership
col_collection_1.objects.link(ob_armature)
col_collection_1.objects.link(ob_cube)

# ---- scene / render settings (as saved in the file)
scene.frame_start = 30; scene.frame_end = 60; scene.frame_set(0)
scene.render.engine = 'BLENDER_EEVEE_NEXT'
scene.render.resolution_percentage = 50
scene.render.dither_intensity = 0.0
scene.cycles.use_denoising = False
scene.cycles.samples = 10
scene.cycles.sampling_pattern = 'TABULATED_SOBOL'
scene.cycles.light_sampling_threshold = 0.0
scene.cycles.use_adaptive_sampling = False
scene.cycles.use_light_tree = False
scene.cycles.blur_glossy = 0.0
scene.cycles.pixel_filter_type = 'GAUSSIAN'
scene.cycles.sample_clamp_indirect = 0.0
scene.view_settings.view_transform = 'Standard'
bpy.context.view_layer.update()

# ---- added for rendering (the .blend has no active camera and no usable light): camera, sun
cam_auto = bpy.data.cameras.new('AutoCamera')
cam_auto.lens = 50.0
cam_auto.sensor_width = 36.0
cam_auto.clip_end = 1000.0
ob_auto_camera = bpy.data.objects.new('AutoCamera', cam_auto)
scene.collection.objects.link(ob_auto_camera)
ob_auto_camera.location = (5.88731, -6.95394, 7.91928)
ob_auto_camera.rotation_euler = (1.09748, -7.21219e-08, 0.694738)
scene.camera = ob_auto_camera
light_auto_sun = bpy.data.lights.new('AutoSun', 'SUN')
light_auto_sun.energy = 3.0
light_auto_sun.angle = 0.0523599
ob_auto_sun = bpy.data.objects.new('AutoSun', light_auto_sun)
scene.collection.objects.link(ob_auto_sun)
ob_auto_sun.rotation_euler = (0.872665, 0.174533, 0.523599)
bpy.context.view_layer.update()
